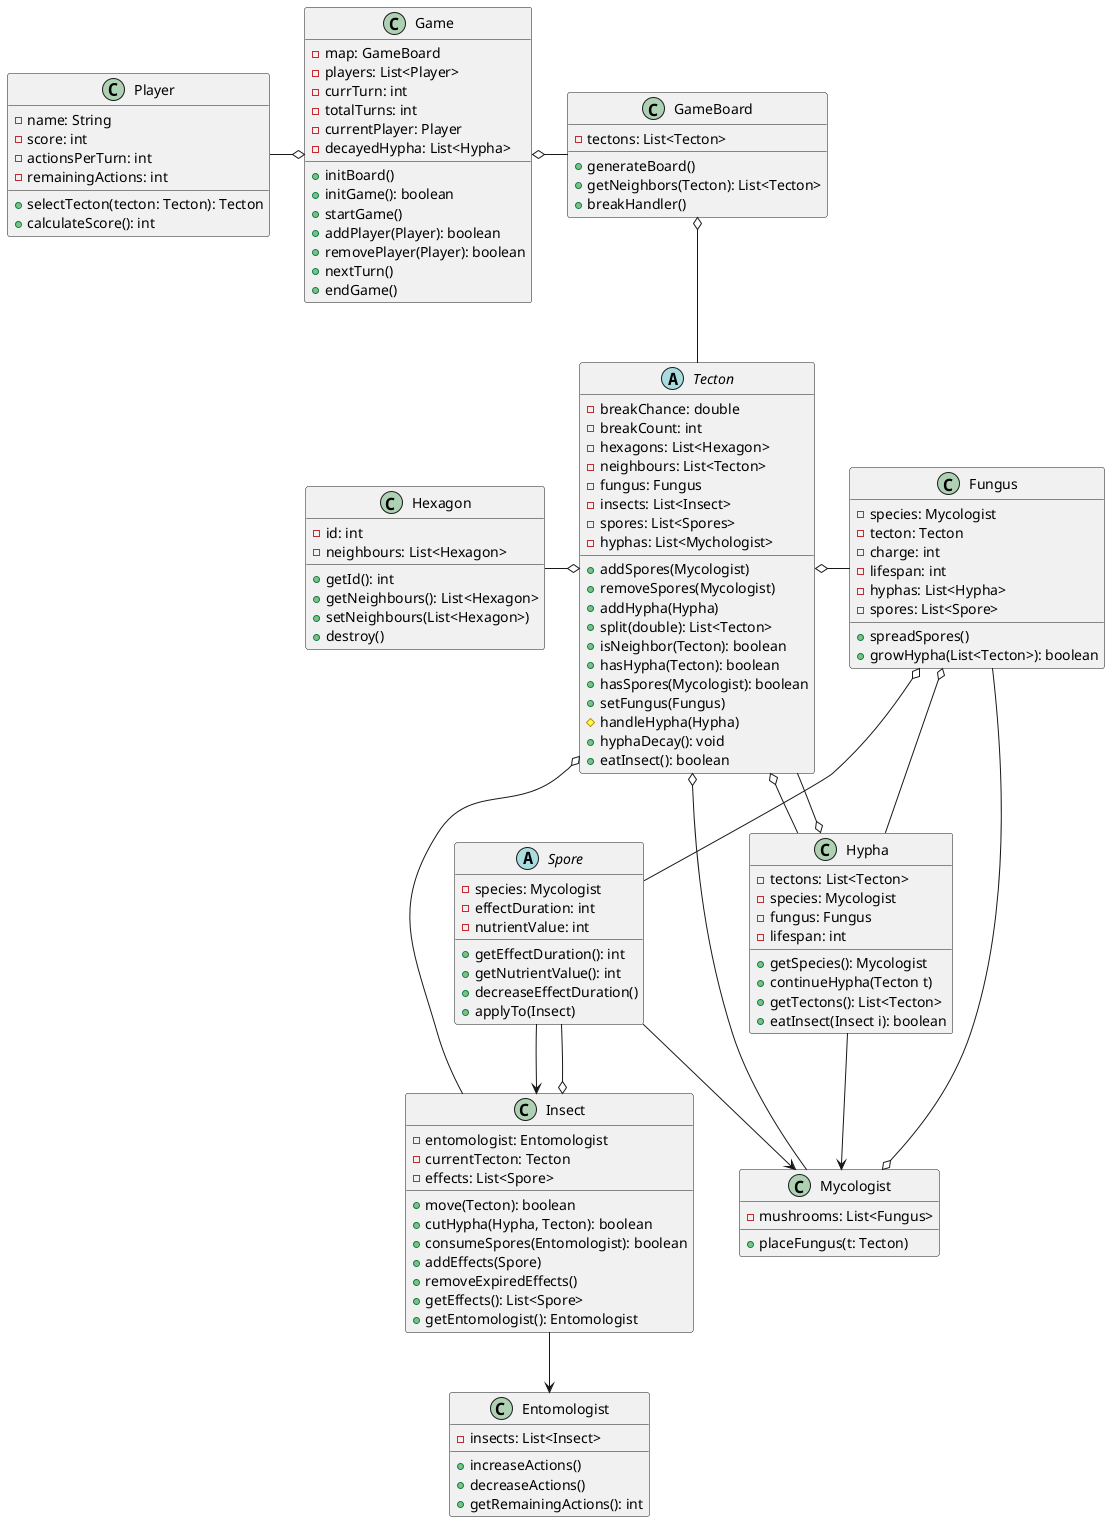

The diagram above was rendered by PlantUML. Its source (embedded in the PNG):
@startuml

' NEM SZEREPELNEK BENNE A LESZÁRMAZOTTAK HOGY ÁTLÁTHATÓBB LEGYEN '
' --> : használja, de nem tartalmazza '
' ===== Alap játékosok és szereplők =====
class Player {
    - name: String
    - score: int
    - actionsPerTurn: int
    - remainingActions: int
    + selectTecton(tecton: Tecton): Tecton
    + calculateScore(): int
}

class Entomologist {
    - insects: List<Insect>
    + increaseActions()
    + decreaseActions()
    + getRemainingActions(): int
}

class Mycologist {
    - mushrooms: List<Fungus>
    + placeFungus(t: Tecton)
}

' ===== Térképelemek és logika =====
abstract class Tecton {
    - breakChance: double
    - breakCount: int
    - hexagons: List<Hexagon>
    - neighbours: List<Tecton>
    - fungus: Fungus
    - insects: List<Insect>
    - spores: List<Spores>
    - hyphas: List<Mychologist>
    + addSpores(Mycologist)
    + removeSpores(Mycologist)
    + addHypha(Hypha)
    + split(double): List<Tecton>
    + isNeighbor(Tecton): boolean
    + hasHypha(Tecton): boolean
    + hasSpores(Mycologist): boolean
    + setFungus(Fungus)
    # handleHypha(Hypha)
    + hyphaDecay(): void
    + eatInsect(): boolean
}

class Hexagon {
    - id: int
    - neighbours: List<Hexagon>
    + getId(): int
    + getNeighbours(): List<Hexagon>
    + setNeighbours(List<Hexagon>)
    + destroy()
}

class Hypha {
    - tectons: List<Tecton>
    - species: Mycologist
    - fungus: Fungus
    - lifespan: int 
    + getSpecies(): Mycologist
    + continueHypha(Tecton t)
    + getTectons(): List<Tecton>
    + eatInsect(Insect i): boolean
}

class Fungus {
    - species: Mycologist
    - tecton: Tecton
    - charge: int
    - lifespan: int
    - hyphas: List<Hypha>
    - spores: List<Spore>
    + spreadSpores()
    + growHypha(List<Tecton>): boolean
}

' ===== Spórák és hatásaik =====
abstract class Spore {
    - species: Mycologist
    - effectDuration: int
    - nutrientValue: int
    + getEffectDuration(): int
    + getNutrientValue(): int
    + decreaseEffectDuration()
    + applyTo(Insect)
}

' ===== Insect logika =====
class Insect {
    - entomologist: Entomologist
    - currentTecton: Tecton
    - effects: List<Spore>
    + move(Tecton): boolean
    + cutHypha(Hypha, Tecton): boolean
    + consumeSpores(Entomologist): boolean
    + addEffects(Spore)
    + removeExpiredEffects()
    + getEffects(): List<Spore>
    + getEntomologist(): Entomologist
}

' ===== Game engine =====
class GameBoard {
    - tectons: List<Tecton>
    + generateBoard()
    + getNeighbors(Tecton): List<Tecton>
    + breakHandler()
}

class Game {
    - map: GameBoard
    - players: List<Player>
    - currTurn: int
    - totalTurns: int
    - currentPlayer: Player
    - decayedHypha: List<Hypha>
    + initBoard()
    + initGame(): boolean
    + startGame()
    + addPlayer(Player): boolean
    + removePlayer(Player): boolean
    + nextTurn()
    + endGame()
}

' ===== Kapcsolatok =====
Game o-r- GameBoard
Game o-l- Player
GameBoard o-- Tecton
Tecton o-l- Hexagon
Tecton o-- Hypha
Tecton o-- Insect
Tecton o-r- Fungus
Tecton o-- Mycologist
Insect o-- Spore
Insect --> Entomologist
Mycologist o-- Fungus
Fungus o-- Hypha
Fungus o-- Spore
Spore --> Insect
Spore --> Mycologist
Hypha o-- Tecton
Hypha --> Mycologist


@enduml